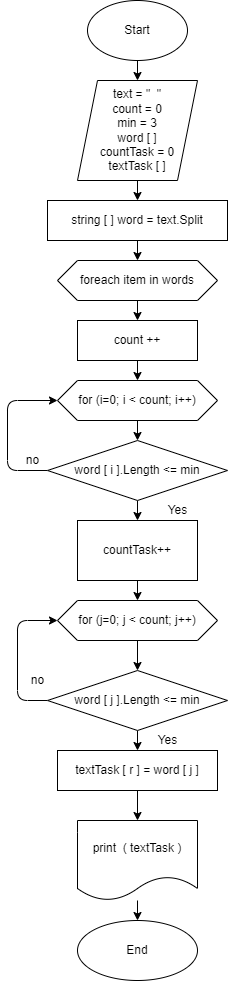

The diagram above was exported from draw.io. Its source (the exported page's mxGraphModel, read from the mxfile embedded in the PNG):
<mxGraphModel dx="541" dy="451" grid="1" gridSize="10" guides="1" tooltips="1" connect="1" arrows="1" fold="1" page="1" pageScale="1" pageWidth="827" pageHeight="1169" math="0" shadow="0">
  <root>
    <mxCell id="0" />
    <mxCell id="1" parent="0" />
    <mxCell id="4" style="edgeStyle=none;html=1;entryX=0.5;entryY=0;entryDx=0;entryDy=0;" edge="1" parent="1" source="2" target="3">
      <mxGeometry relative="1" as="geometry" />
    </mxCell>
    <mxCell id="2" value="Start" style="ellipse;whiteSpace=wrap;html=1;" vertex="1" parent="1">
      <mxGeometry x="140" y="10" width="100" height="60" as="geometry" />
    </mxCell>
    <mxCell id="9" value="" style="edgeStyle=none;html=1;" edge="1" parent="1" source="3" target="8">
      <mxGeometry relative="1" as="geometry" />
    </mxCell>
    <mxCell id="3" value="text = &quot;&amp;nbsp; &quot;&lt;br&gt;count = 0&lt;br&gt;min = 3&lt;br&gt;word [ ]&lt;br&gt;countTask = 0&lt;br&gt;textTask [ ]" style="shape=parallelogram;perimeter=parallelogramPerimeter;whiteSpace=wrap;html=1;fixedSize=1;" vertex="1" parent="1">
      <mxGeometry x="130" y="90" width="120" height="100" as="geometry" />
    </mxCell>
    <mxCell id="12" value="" style="edgeStyle=none;html=1;" edge="1" parent="1" source="5" target="11">
      <mxGeometry relative="1" as="geometry" />
    </mxCell>
    <mxCell id="5" value="foreach item in words" style="shape=hexagon;perimeter=hexagonPerimeter2;whiteSpace=wrap;html=1;fixedSize=1;" vertex="1" parent="1">
      <mxGeometry x="110" y="270" width="160" height="40" as="geometry" />
    </mxCell>
    <mxCell id="10" style="edgeStyle=none;html=1;entryX=0.5;entryY=0;entryDx=0;entryDy=0;" edge="1" parent="1" source="8" target="5">
      <mxGeometry relative="1" as="geometry" />
    </mxCell>
    <mxCell id="8" value="string [ ] word = text.Split" style="whiteSpace=wrap;html=1;" vertex="1" parent="1">
      <mxGeometry x="100" y="210" width="180" height="40" as="geometry" />
    </mxCell>
    <mxCell id="14" style="edgeStyle=none;html=1;entryX=0.5;entryY=0;entryDx=0;entryDy=0;" edge="1" parent="1" source="11" target="13">
      <mxGeometry relative="1" as="geometry" />
    </mxCell>
    <mxCell id="11" value="count ++" style="whiteSpace=wrap;html=1;" vertex="1" parent="1">
      <mxGeometry x="130" y="330" width="120" height="40" as="geometry" />
    </mxCell>
    <mxCell id="16" value="" style="edgeStyle=none;html=1;" edge="1" parent="1" source="13" target="15">
      <mxGeometry relative="1" as="geometry" />
    </mxCell>
    <mxCell id="13" value="for (i=0; i &amp;lt; count; i++)" style="shape=hexagon;perimeter=hexagonPerimeter2;whiteSpace=wrap;html=1;fixedSize=1;" vertex="1" parent="1">
      <mxGeometry x="110" y="390" width="160" height="40" as="geometry" />
    </mxCell>
    <mxCell id="18" value="" style="edgeStyle=none;html=1;" edge="1" parent="1" source="15" target="17">
      <mxGeometry relative="1" as="geometry" />
    </mxCell>
    <mxCell id="19" style="edgeStyle=none;html=1;entryX=0;entryY=0.5;entryDx=0;entryDy=0;" edge="1" parent="1" source="15" target="13">
      <mxGeometry relative="1" as="geometry">
        <Array as="points">
          <mxPoint x="60" y="480" />
          <mxPoint x="60" y="410" />
        </Array>
      </mxGeometry>
    </mxCell>
    <mxCell id="15" value="word [ i ].Length &amp;lt;= min" style="rhombus;whiteSpace=wrap;html=1;" vertex="1" parent="1">
      <mxGeometry x="100" y="450" width="180" height="60" as="geometry" />
    </mxCell>
    <mxCell id="24" style="edgeStyle=none;html=1;entryX=0.5;entryY=0;entryDx=0;entryDy=0;" edge="1" parent="1" source="17" target="23">
      <mxGeometry relative="1" as="geometry" />
    </mxCell>
    <mxCell id="17" value="countTask++" style="whiteSpace=wrap;html=1;" vertex="1" parent="1">
      <mxGeometry x="130" y="530" width="120" height="60" as="geometry" />
    </mxCell>
    <mxCell id="20" value="no" style="text;html=1;align=center;verticalAlign=middle;resizable=0;points=[];autosize=1;strokeColor=none;fillColor=none;" vertex="1" parent="1">
      <mxGeometry x="70" y="460" width="30" height="20" as="geometry" />
    </mxCell>
    <mxCell id="21" value="Yes" style="text;html=1;align=center;verticalAlign=middle;resizable=0;points=[];autosize=1;strokeColor=none;fillColor=none;" vertex="1" parent="1">
      <mxGeometry x="210" y="510" width="40" height="20" as="geometry" />
    </mxCell>
    <mxCell id="26" style="edgeStyle=none;html=1;entryX=0.5;entryY=0;entryDx=0;entryDy=0;" edge="1" parent="1" source="23" target="25">
      <mxGeometry relative="1" as="geometry" />
    </mxCell>
    <mxCell id="23" value="&lt;span&gt;for (j=0; j &amp;lt; count; j++)&lt;/span&gt;" style="shape=hexagon;perimeter=hexagonPerimeter2;whiteSpace=wrap;html=1;fixedSize=1;" vertex="1" parent="1">
      <mxGeometry x="110" y="610" width="160" height="40" as="geometry" />
    </mxCell>
    <mxCell id="27" style="edgeStyle=none;html=1;entryX=0;entryY=0.5;entryDx=0;entryDy=0;" edge="1" parent="1" source="25" target="23">
      <mxGeometry relative="1" as="geometry">
        <Array as="points">
          <mxPoint x="70" y="710" />
          <mxPoint x="70" y="630" />
        </Array>
      </mxGeometry>
    </mxCell>
    <mxCell id="31" value="" style="edgeStyle=none;html=1;" edge="1" parent="1" source="25" target="30">
      <mxGeometry relative="1" as="geometry" />
    </mxCell>
    <mxCell id="25" value="word [ j ].Length &amp;lt;= min" style="rhombus;whiteSpace=wrap;html=1;" vertex="1" parent="1">
      <mxGeometry x="100" y="680" width="180" height="60" as="geometry" />
    </mxCell>
    <mxCell id="28" value="no" style="text;html=1;align=center;verticalAlign=middle;resizable=0;points=[];autosize=1;strokeColor=none;fillColor=none;" vertex="1" parent="1">
      <mxGeometry x="75" y="680" width="30" height="20" as="geometry" />
    </mxCell>
    <mxCell id="29" value="Yes" style="text;html=1;align=center;verticalAlign=middle;resizable=0;points=[];autosize=1;strokeColor=none;fillColor=none;" vertex="1" parent="1">
      <mxGeometry x="200" y="740" width="40" height="20" as="geometry" />
    </mxCell>
    <mxCell id="33" style="edgeStyle=none;html=1;entryX=0.5;entryY=0;entryDx=0;entryDy=0;" edge="1" parent="1" source="30" target="32">
      <mxGeometry relative="1" as="geometry" />
    </mxCell>
    <mxCell id="30" value="textTask [ r ] = word [ j ]" style="whiteSpace=wrap;html=1;" vertex="1" parent="1">
      <mxGeometry x="110" y="760" width="160" height="40" as="geometry" />
    </mxCell>
    <mxCell id="35" value="" style="edgeStyle=none;html=1;" edge="1" parent="1" source="32" target="34">
      <mxGeometry relative="1" as="geometry" />
    </mxCell>
    <mxCell id="32" value="print&amp;nbsp; ( textTask )" style="shape=document;whiteSpace=wrap;html=1;boundedLbl=1;" vertex="1" parent="1">
      <mxGeometry x="130" y="830" width="120" height="80" as="geometry" />
    </mxCell>
    <mxCell id="34" value="End" style="ellipse;whiteSpace=wrap;html=1;" vertex="1" parent="1">
      <mxGeometry x="130" y="930" width="120" height="60" as="geometry" />
    </mxCell>
  </root>
</mxGraphModel>